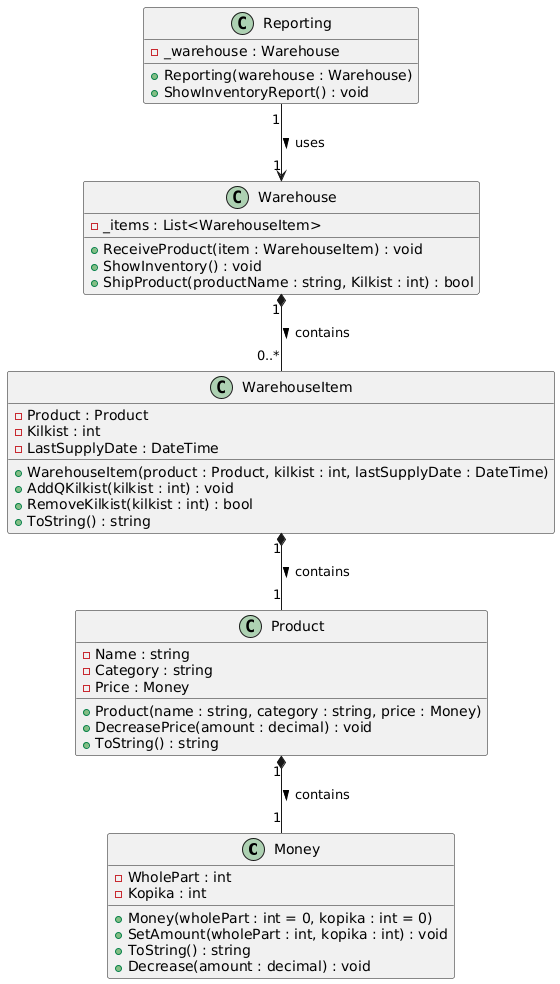

The diagram above was rendered by PlantUML. Its source (embedded in the PNG):
@startuml
class Money {
  - WholePart : int
  - Kopika : int
  + Money(wholePart : int = 0, kopika : int = 0)
  + SetAmount(wholePart : int, kopika : int) : void
  + ToString() : string
  + Decrease(amount : decimal) : void
}

class Product {
  - Name : string
  - Category : string
  - Price : Money
  + Product(name : string, category : string, price : Money)
  + DecreasePrice(amount : decimal) : void
  + ToString() : string
}

class WarehouseItem {
  - Product : Product
  - Kilkist : int
  - LastSupplyDate : DateTime
  + WarehouseItem(product : Product, kilkist : int, lastSupplyDate : DateTime)
  + AddQKilkist(kilkist : int) : void
  + RemoveKilkist(kilkist : int) : bool
  + ToString() : string
}

class Warehouse {
  - _items : List<WarehouseItem>
  + ReceiveProduct(item : WarehouseItem) : void
  + ShowInventory() : void
  + ShipProduct(productName : string, Kilkist : int) : bool
}

class Reporting {
  - _warehouse : Warehouse
  + Reporting(warehouse : Warehouse)
  + ShowInventoryReport() : void
}

' Relationships
Product "1" *-- "1" Money : contains >
WarehouseItem "1" *-- "1" Product : contains >
Warehouse "1" *-- "0..*" WarehouseItem : contains >
Reporting "1" --> "1" Warehouse : uses >
@enduml